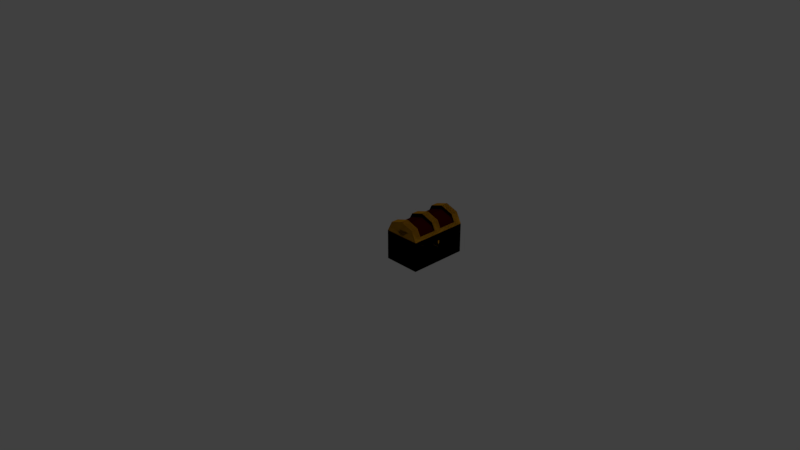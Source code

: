 # Source: Chest_1x1x1.blend  (saved by Blender 2.79.0; exported with 4.5.12 LTS)
import bpy
from mathutils import Matrix  # noqa: F401  (used for matrix-valued properties, if any)

bpy.ops.wm.read_factory_settings(use_empty=True)
scene = bpy.context.scene
scene.name = 'Scene'

# ---- collections
col_collection_1 = bpy.data.collections.new('Collection 1'); scene.collection.children.link(col_collection_1)

# ---- materials (node trees are filled in below, after node groups)
mat_gold = bpy.data.materials.new('Gold')
mat_gold.alpha_threshold = 0.0
mat_gold.use_transparent_shadow = False
mat_gold.diffuse_color = (0.6038, 0.2767, 0.01169, 1.0)
mat_gold.roughness = 0.5
mat_gold.specular_intensity = 0.65
mat_darkred = bpy.data.materials.new('DarkRed')
mat_darkred.alpha_threshold = 0.0
mat_darkred.use_transparent_shadow = False
mat_darkred.diffuse_color = (0.05222, 0.000497, 0.0, 1.0)
mat_darkred.roughness = 0.5
mat_darkred.specular_intensity = 0.0

# ---- material node trees

# ---- world
world_world = bpy.data.worlds.new('World'); scene.world = world_world
world_world.color = (0.05088, 0.05088, 0.05088)
world_world.use_sun_shadow = False
world_world.sun_shadow_jitter_overblur = 0.0
world_world.cycles.sampling_method = 'MANUAL'

# ---- cameras
cam_camera = bpy.data.cameras.new('Camera')
cam_camera.clip_end = 100.0
cam_camera.lens = 35.0
cam_camera.sensor_width = 32.0
cam_camera.sensor_height = 18.0
cam_camera.ortho_scale = 7.314
cam_camera.dof.focus_distance = 0.0
cam_camera.dof.aperture_fstop = 128.0

# ---- lights
light_lamp = bpy.data.lights.new('Lamp', 'POINT')
light_lamp.transmission_factor = 0.0
light_lamp.cutoff_distance = 30.0
light_lamp.energy = 100.0
light_lamp.shadow_buffer_clip_start = 1.001
light_lamp.shadow_soft_size = 0.1
light_lamp.shadow_maximum_resolution = 0.006
light_lamp.use_absolute_resolution = True

# ---- meshes
me_chest_1x1x1_closed_b_002 = bpy.data.meshes.new('Chest_1x1x1_Closed_B.002')
me_chest_1x1x1_closed_b_002.from_pydata([(0.25, 0.3, 0.2), (0.25, -0.3, 0.2), (0.4268, 0.4, 0.1414), (0.4268, -0.4, 0.1414), (0.5, 0.4, 1.49e-07), (0.5, -0.4, 1.192e-07), (-2.235e-07, 0.4, -5.96e-08), (-1.937e-07, -0.4, -5.96e-08), (0.07322, 0.4, 0.1414), (0.07322, -0.4, 0.1414), (0.0, -0.4, 1.192e-07), (0.0, 0.4, -1.192e-07), (0.25, -5.96e-08, 0.2), (0.4268, -0.05, 0.1414), (0.07322, -0.05, 0.1414), (0.477, -0.05, 0.0444), (0.02299, -0.05, 0.0444), (0.25, -0.4, 0.1368), (0.4268, -0.3, 0.1414), (0.07322, 0.05, 0.1414), (0.02299, 0.05, 0.0444), (0.02299, -0.3, 0.0444), (0.07322, -0.3, 0.1414), (0.477, 0.05, 0.0444), (0.4268, 0.05, 0.1414), (0.477, -0.3, 0.0444), (0.25, -0.05, 0.2), (0.25, 0.4, 0.1368), (0.07322, 0.3, 0.1414), (0.4268, 0.3, 0.1414), (0.02299, 0.3, 0.0444), (0.07322, -5.96e-08, 0.1414), (0.0, 0.0, 0.0), (0.477, 0.3, 0.0444), (0.4268, -5.96e-08, 0.1414), (0.25, 0.05, 0.2), (0.5, -3.874e-07, -5.96e-08), (0.5, 0.4, -5.96e-08), (0.5, -0.4, -5.96e-08), (0.25, -0.3, 0.15), (0.25, -0.05, 0.15), (0.4268, 0.05, 0.09142), (0.4268, 0.3, 0.09142), (0.07322, 0.3, 0.09142), (0.02299, 0.3, -8.196e-08), (0.07322, -0.3, 0.09142), (0.02299, -0.3, 1.267e-07), (0.07322, 0.05, 0.09142), (0.25, 0.3, 0.15), (0.25, 0.05, 0.15), (0.4268, -0.3, 0.09142), (0.4268, -0.05, 0.09142), (0.07322, -0.05, 0.09142), (0.477, 0.3, -2.235e-08), (0.477, -0.3, -2.235e-08), (0.02299, -0.05, 3.725e-08), (0.477, -0.05, 7.451e-09), (0.02299, 0.05, 7.451e-09), (0.477, 0.05, -5.215e-08), (0.25, 0.4, 0.2), (0.4014, 0.4, 0.06), (0.3847, 0.4, 0.09215), (0.09863, 0.4, 0.06), (0.1153, 0.4, 0.09215), (0.44, 0.4, 1.639e-07), (0.06, 0.4, 5.96e-08), (0.25, -0.4, 0.2), (0.3847, -0.4, 0.09215), (0.4014, -0.4, 0.06), (0.09863, -0.4, 0.06), (0.1153, -0.4, 0.09215), (0.06, -0.4, 2.98e-08), (0.44, -0.4, 1.192e-07), (0.3847, 0.34, 0.09215), (0.4014, 0.34, 0.06), (0.09863, 0.34, 0.06), (0.1153, 0.34, 0.09215), (0.25, 0.34, 0.1368), (0.44, 0.34, 1.592e-07), (0.06, 0.34, 5.491e-08), (0.4014, -0.34, 0.06), (0.3847, -0.34, 0.09215), (0.1153, -0.34, 0.09215), (0.09863, -0.34, 0.06), (0.25, -0.34, 0.1368), (0.44, -0.34, 1.004e-07), (0.06, -0.34, 1.102e-08)], [], [(28, 30, 44, 43), (25, 15, 56, 54), (24, 23, 58, 41), (22, 1, 39, 45), (23, 33, 53, 58), (63, 27, 17, 70), (5, 68, 72), (71, 69, 7), (61, 60, 68, 67), (65, 6, 62), (60, 4, 64), (30, 20, 57, 44), (14, 16, 55, 52), (0, 28, 43, 48), (18, 1, 66, 3), (16, 14, 31, 32), (22, 21, 10, 9), (1, 22, 9, 66), (15, 25, 38, 36), (21, 16, 32, 10), (13, 15, 36, 34), (14, 26, 12, 31), (26, 13, 34, 12), (25, 18, 3, 38), (0, 29, 2, 59), (30, 28, 8, 11), (19, 20, 32, 31), (28, 0, 59, 8), (20, 30, 11, 32), (33, 23, 36, 37), (23, 24, 34, 36), (35, 19, 31, 12), (24, 35, 12, 34), (29, 33, 37, 2), (40, 39, 50, 51), (41, 58, 53, 42), (44, 57, 47, 43), (55, 46, 45, 52), (52, 45, 39, 40), (56, 51, 50, 54), (43, 47, 49, 48), (48, 49, 41, 42), (19, 35, 49, 47), (16, 21, 46, 55), (29, 0, 48, 42), (33, 29, 42, 53), (35, 24, 41, 49), (21, 22, 45, 46), (15, 13, 51, 56), (18, 25, 54, 50), (26, 14, 52, 40), (20, 19, 47, 57), (1, 18, 50, 39), (13, 26, 40, 51), (61, 27, 59, 2), (60, 61, 2, 4), (63, 62, 6, 8), (27, 63, 8, 59), (17, 67, 3, 66), (67, 68, 5, 3), (68, 60, 64, 72), (27, 61, 67, 17), (69, 70, 9, 7), (70, 17, 66, 9), (69, 71, 65, 62), (69, 62, 63, 70), (7, 6, 65, 71), (72, 64, 37, 36, 38), (27, 63, 76, 77), (71, 69, 83, 86), (73, 77, 76, 75, 79, 78, 74), (63, 62, 75, 76), (64, 60, 74, 78), (61, 27, 77, 73), (65, 64, 78, 79), (60, 61, 73, 74), (62, 65, 79, 75), (80, 85, 86, 83, 82, 84, 81), (67, 68, 80, 81), (17, 67, 81, 84), (70, 17, 84, 82), (68, 72, 85, 80), (69, 70, 82, 83), (72, 71, 86, 85), (27, 61, 60, 64, 65, 62, 63), (72, 68, 67, 17, 70, 69, 71)])
me_chest_1x1x1_closed_b_002.polygons.foreach_set('material_index', [0, 0, 0, 0, 0, 0, 0, 0, 0, 0, 0, 0, 0, 0, 0, 0, 0, 0, 0, 0, 0, 0, 0, 0, 0, 0, 0, 0, 0, 0, 0, 0, 0, 0, 1, 1, 1, 1, 1, 1, 1, 1, 0, 0, 0, 0, 0, 0, 0, 0, 0, 0, 0, 0, 0, 0, 0, 0, 0, 0, 0, 0, 0, 0, 0, 0, 0, 0, 0, 0, 0, 0, 0, 0, 0, 0, 0, 0, 0, 0, 0, 0, 0, 0, 0, 0])
me_chest_1x1x1_closed_b_002.materials.append(mat_gold)
me_chest_1x1x1_closed_b_002.materials.append(mat_darkred)
me_chest_1x1x1_closed_b_002.use_remesh_preserve_volume = False
me_chest_1x1x1_closed_b_002.use_remesh_preserve_attributes = False
me_chest_1x1x1_closed_b_002.use_mirror_vertex_groups = False
me_chest_1x1x1_closed_b_002.update()
me_chest_1x1x1_closed_b_001 = bpy.data.meshes.new('Chest_1x1x1_Closed_B.001')
me_chest_1x1x1_closed_b_001.from_pydata([(0.75, 0.9, 0.4), (0.75, 0.1, 0.4), (0.5, 0.1, 0.4), (0.5, 0.9, 0.4), (0.25, 0.9, 0.4), (0.25, 0.1, 0.4), (0.75, 0.8, 0.05), (0.75, 0.2, 0.05), (0.25, 0.1, 0.0), (0.25, 0.9, 0.0), (0.75, 0.75, 0.3), (0.75, 0.25, 0.3), (0.31, 0.16, 0.4), (0.31, 0.84, 0.4), (0.31, 0.5, 0.4), (0.75, 0.51, 0.3), (0.75, 0.9, 0.0), (0.75, 0.1, 0.0), (0.69, 0.5, 0.4), (0.69, 0.84, 0.4), (0.69, 0.16, 0.4), (0.75, 0.5, 0.05), (0.75, 0.51, 0.2624), (0.75, 0.8, 0.2), (0.75, 0.8, 0.35), (0.75, 0.49, 0.3), (0.75, 0.49, 0.2624), (0.75, 0.2, 0.2), (0.75, 0.2, 0.35), (0.75, 0.5, 0.3), (0.75, 0.5, 0.2), (0.7, 0.5, 0.05), (0.7, 0.2, 0.05), (0.7, 0.8, 0.2), (0.7, 0.8, 0.35), (0.7, 0.2, 0.2), (0.7, 0.2, 0.35), (0.7, 0.8, 0.05), (0.7, 0.5, 0.2), (0.7, 0.8, 0.25), (0.7, 0.75, 0.3), (0.7, 0.55, 0.3), (0.7, 0.55, 0.25), (0.7, 0.2, 0.25), (0.7, 0.25, 0.3), (0.7, 0.45, 0.3), (0.7, 0.45, 0.25), (0.75, 0.5, 0.4), (0.75, 0.1, 0.4), (0.75, 0.9, 0.4), (0.25, 0.9, 0.4), (0.25, 0.1, 0.4), (0.25, 0.5, 0.4), (0.31, 0.16, 0.05), (0.31, 0.84, 0.05), (0.31, 0.5, 0.05), (0.69, 0.5, 0.05), (0.69, 0.84, 0.05), (0.69, 0.16, 0.05), (0.75, 0.55, 0.3), (0.75, 0.55, 0.25), (0.75, 0.5, 0.35), (0.75, 0.5, 0.25), (0.75, 0.45, 0.3), (0.75, 0.45, 0.25), (0.7, 0.5, 0.3), (0.7, 0.5, 0.25), (0.7, 0.51, 0.3), (0.7, 0.51, 0.2624), (0.7, 0.49, 0.3), (0.7, 0.49, 0.2624)], [(1, 2), (0, 3), (3, 4), (2, 5)], [(16, 17, 8, 9), (17, 48, 51, 8), (8, 51, 52, 50, 9), (49, 16, 9, 50), (6, 21, 7, 17, 16), (24, 23, 6, 16, 49), (7, 27, 28, 48, 17), (28, 61, 47, 48), (61, 24, 49, 47), (21, 6, 37, 31), (30, 64, 46, 38), (28, 27, 35, 36), (60, 30, 38, 42), (23, 24, 34, 33), (59, 10, 24, 61), (25, 26, 70, 69), (11, 28, 36, 44), (7, 21, 31, 32), (11, 63, 61, 28), (26, 62, 66, 70), (24, 10, 40, 34), (43, 46, 45, 44), (31, 38, 35, 32), (31, 37, 33, 38), (39, 40, 41, 42), (40, 39, 33, 34), (39, 42, 38, 33), (43, 44, 36, 35), (46, 43, 35, 38), (10, 59, 41, 40), (6, 23, 33, 37), (63, 11, 44, 45), (59, 60, 42, 41), (27, 7, 32, 35), (64, 63, 45, 46), (19, 13, 54, 57), (18, 20, 48, 47), (13, 19, 49, 50), (20, 12, 51, 48), (14, 13, 50, 52), (19, 18, 47, 49), (12, 14, 52, 51), (54, 55, 53, 58, 56, 57), (18, 19, 57, 56), (12, 20, 58, 53), (20, 18, 56, 58), (14, 12, 53, 55), (13, 14, 55, 54), (15, 22, 60, 59), (29, 15, 59, 61), (22, 62, 30, 60), (26, 25, 63, 64), (25, 29, 61, 63), (62, 26, 64, 30), (68, 67, 65, 66), (69, 70, 66, 65), (15, 29, 65, 67), (29, 25, 69, 65), (62, 22, 68, 66), (22, 15, 67, 68)])
me_chest_1x1x1_closed_b_001.polygons.foreach_set('material_index', [0, 0, 0, 0, 0, 0, 0, 0, 0, 0, 0, 0, 0, 0, 0, 1, 0, 0, 0, 1, 0, 1, 1, 1, 1, 1, 1, 1, 1, 0, 0, 0, 0, 0, 0, 0, 0, 0, 0, 0, 0, 0, 0, 0, 0, 0, 0, 0, 0, 0, 0, 0, 0, 0, 1, 1, 1, 1, 1, 1])
me_chest_1x1x1_closed_b_001.materials.append(mat_gold)
me_chest_1x1x1_closed_b_001.materials.append(mat_darkred)
me_chest_1x1x1_closed_b_001.use_remesh_preserve_volume = False
me_chest_1x1x1_closed_b_001.use_remesh_preserve_attributes = False
me_chest_1x1x1_closed_b_001.use_mirror_vertex_groups = False
me_chest_1x1x1_closed_b_001.update()
me_chest_1x1x1_closed_b = bpy.data.meshes.new('Chest_1x1x1_Closed_B')
me_chest_1x1x1_closed_b.from_pydata([(0.5, 0.8, 0.6), (0.5, 0.2, 0.6), (0.6768, 0.9, 0.5414), (0.6768, 0.1, 0.5414), (0.75, 0.9, 0.4), (0.75, 0.1, 0.4), (0.5, 0.1, 0.4), (0.5, 0.9, 0.4), (0.25, 0.9, 0.4), (0.25, 0.1, 0.4), (0.3232, 0.9, 0.5414), (0.3232, 0.1, 0.5414), (0.75, 0.8, 0.05), (0.75, 0.2, 0.05), (0.25, 0.1, 0.0), (0.25, 0.9, 0.0), (0.75, 0.75, 0.3), (0.75, 0.25, 0.3), (0.25, 0.1, 0.4), (0.25, 0.9, 0.4), (0.5, 0.5, 0.6), (0.6768, 0.45, 0.5414), (0.3232, 0.45, 0.5414), (0.727, 0.45, 0.4444), (0.273, 0.45, 0.4444), (0.5, 0.1, 0.6), (0.6768, 0.2, 0.5414), (0.3232, 0.55, 0.5414), (0.273, 0.55, 0.4444), (0.273, 0.2, 0.4444), (0.3232, 0.2, 0.5414), (0.727, 0.55, 0.4444), (0.6768, 0.55, 0.5414), (0.727, 0.2, 0.4444), (0.5, 0.45, 0.6), (0.5, 0.9, 0.6), (0.3232, 0.8, 0.5414), (0.6768, 0.8, 0.5414), (0.273, 0.8, 0.4444), (0.3232, 0.5, 0.5414), (0.25, 0.5, 0.4), (0.75, 0.55, 0.3), (0.727, 0.8, 0.4444), (0.6768, 0.5, 0.5414), (0.5, 0.55, 0.6), (0.75, 0.9, 0.0), (0.75, 0.1, 0.0), (0.75, 0.5, 0.4), (0.75, 0.9, 0.4), (0.75, 0.1, 0.4), (0.75, 0.5, 0.05), (0.5, 0.2, 0.55), (0.5, 0.45, 0.55), (0.75, 0.55, 0.25), (0.75, 0.8, 0.2), (0.75, 0.8, 0.35), (0.75, 0.45, 0.3), (0.75, 0.45, 0.25), (0.75, 0.2, 0.2), (0.75, 0.2, 0.35), (0.75, 0.5, 0.35), (0.75, 0.5, 0.2), (0.7, 0.5, 0.05), (0.7, 0.2, 0.05), (0.7, 0.8, 0.2), (0.7, 0.8, 0.35), (0.7, 0.2, 0.2), (0.7, 0.2, 0.35), (0.7, 0.8, 0.05), (0.7, 0.5, 0.2), (0.7, 0.8, 0.25), (0.7, 0.75, 0.3), (0.7, 0.55, 0.3), (0.7, 0.55, 0.25), (0.7, 0.2, 0.25), (0.7, 0.25, 0.3), (0.7, 0.45, 0.3), (0.7, 0.45, 0.25), (0.6768, 0.55, 0.4914), (0.6768, 0.8, 0.4914), (0.3232, 0.8, 0.4914), (0.273, 0.8, 0.3944), (0.3232, 0.2, 0.4914), (0.273, 0.2, 0.3944), (0.3232, 0.55, 0.4914), (0.5, 0.8, 0.55), (0.5, 0.55, 0.55), (0.6768, 0.2, 0.4914), (0.6768, 0.45, 0.4914), (0.3232, 0.45, 0.4914), (0.727, 0.8, 0.3944), (0.727, 0.2, 0.3944), (0.273, 0.45, 0.3944), (0.727, 0.45, 0.3944), (0.273, 0.55, 0.3944), (0.727, 0.55, 0.3944)], [], [(36, 38, 81, 80), (33, 23, 93, 91), (32, 31, 95, 78), (30, 1, 51, 82), (31, 42, 90, 95), (11, 9, 6), (6, 25, 11), (25, 6, 3), (3, 6, 5), (4, 7, 2), (2, 7, 35), (35, 7, 10), (7, 8, 10), (45, 46, 14, 15), (46, 49, 18, 14), (14, 18, 40, 19, 15), (48, 45, 15, 19), (38, 28, 94, 81), (22, 24, 92, 89), (0, 36, 80, 85), (26, 1, 25, 3), (24, 22, 39, 40), (30, 29, 18, 11), (1, 30, 11, 25), (23, 33, 49, 47), (29, 24, 40, 18), (21, 23, 47, 43), (22, 34, 20, 39), (34, 21, 43, 20), (33, 26, 3, 49), (0, 37, 2, 35), (38, 36, 10, 19), (27, 28, 40, 39), (36, 0, 35, 10), (28, 38, 19, 40), (42, 31, 47, 48), (31, 32, 43, 47), (44, 27, 39, 20), (32, 44, 20, 43), (37, 42, 48, 2), (12, 50, 13, 46, 45), (55, 54, 12, 45, 48), (13, 58, 59, 49, 46), (59, 60, 47, 49), (60, 55, 48, 47), (50, 12, 68, 62), (61, 57, 77, 69), (59, 58, 66, 67), (53, 61, 69, 73), (54, 55, 65, 64), (41, 16, 55, 60), (53, 41, 60, 61), (17, 59, 67, 75), (13, 50, 62, 63), (17, 56, 60, 59), (56, 57, 61, 60), (55, 16, 71, 65), (74, 77, 76, 75), (62, 69, 66, 63), (62, 68, 64, 69), (70, 71, 72, 73), (71, 70, 64, 65), (70, 73, 69, 64), (74, 75, 67, 66), (77, 74, 66, 69), (16, 41, 72, 71), (12, 54, 64, 68), (56, 17, 75, 76), (41, 53, 73, 72), (58, 13, 63, 66), (57, 56, 76, 77), (52, 51, 87, 88), (78, 95, 90, 79), (81, 94, 84, 80), (92, 83, 82, 89), (89, 82, 51, 52), (93, 88, 87, 91), (80, 84, 86, 85), (85, 86, 78, 79), (27, 44, 86, 84), (24, 29, 83, 92), (37, 0, 85, 79), (42, 37, 79, 90), (44, 32, 78, 86), (29, 30, 82, 83), (23, 21, 88, 93), (26, 33, 91, 87), (34, 22, 89, 52), (28, 27, 84, 94), (1, 26, 87, 51), (21, 34, 52, 88)])
me_chest_1x1x1_closed_b.polygons.foreach_set('material_index', [0, 0, 0, 0, 0, 0, 0, 0, 0, 0, 0, 0, 0, 0, 0, 0, 0, 0, 0, 0, 0, 0, 0, 0, 0, 0, 0, 0, 0, 0, 0, 0, 0, 0, 0, 0, 0, 0, 0, 0, 0, 0, 0, 0, 0, 0, 0, 0, 0, 0, 0, 0, 0, 0, 0, 0, 0, 1, 1, 1, 1, 1, 1, 1, 1, 0, 0, 0, 0, 0, 0, 1, 1, 1, 1, 1, 1, 1, 1, 0, 0, 0, 0, 0, 0, 0, 0, 0, 0, 0, 0])
me_chest_1x1x1_closed_b.materials.append(mat_gold)
me_chest_1x1x1_closed_b.materials.append(mat_darkred)
me_chest_1x1x1_closed_b.use_remesh_preserve_volume = False
me_chest_1x1x1_closed_b.use_remesh_preserve_attributes = False
me_chest_1x1x1_closed_b.use_mirror_vertex_groups = False
me_chest_1x1x1_closed_b.update()

# ---- objects
ob_chest_1x1x1_top = bpy.data.objects.new('Chest_1x1x1_Top', me_chest_1x1x1_closed_b_002)
ob_chest_1x1x1_base = bpy.data.objects.new('Chest_1x1x1_Base', me_chest_1x1x1_closed_b_001)
ob_lamp = bpy.data.objects.new('Lamp', light_lamp)
ob_camera = bpy.data.objects.new('Camera', cam_camera)
ob_chest_1x1x1 = bpy.data.objects.new('Chest_1x1x1', me_chest_1x1x1_closed_b)

# ---- transforms, parenting, visibility, modifiers, constraints
ob_chest_1x1x1_top.location = (0.25, 0.5, 0.4)
ob_chest_1x1x1_top.lock_rotations_4d = False
ob_chest_1x1x1_top.empty_display_type = 'ARROWS'
ob_chest_1x1x1_top.lineart.crease_threshold = 0.0
ob_chest_1x1x1_base.location = (0.0, 0.0, 0.0)
ob_chest_1x1x1_base.lock_rotations_4d = False
ob_chest_1x1x1_base.empty_display_type = 'ARROWS'
ob_chest_1x1x1_base.lineart.crease_threshold = 0.0
ob_lamp.location = (4.076, 1.005, 5.904)
ob_lamp.rotation_euler = (0.6503, 0.05522, 1.866)
ob_lamp.lock_rotations_4d = False
ob_lamp.empty_display_type = 'ARROWS'
ob_lamp.color = (0.0, 0.0, 0.0, 0.0)
ob_lamp.lineart.crease_threshold = 0.0
ob_camera.location = (7.481, -6.508, 5.344)
ob_camera.rotation_euler = (1.109, 0.0, 0.8149)
ob_camera.lock_rotations_4d = False
ob_camera.empty_display_type = 'ARROWS'
ob_camera.color = (0.0, 0.0, 0.0, 0.0)
ob_camera.display_type = 'WIRE'
ob_camera.lineart.crease_threshold = 0.0
ob_chest_1x1x1.location = (0.0, 0.0, 0.0)
ob_chest_1x1x1.lock_rotations_4d = False
ob_chest_1x1x1.empty_display_type = 'ARROWS'
ob_chest_1x1x1.hide_viewport = True
ob_chest_1x1x1.lineart.crease_threshold = 0.0

# ---- collection membership
col_collection_1.objects.link(ob_chest_1x1x1_top)
col_collection_1.objects.link(ob_chest_1x1x1_base)
col_collection_1.objects.link(ob_lamp)
col_collection_1.objects.link(ob_camera)
col_collection_1.objects.link(ob_chest_1x1x1)

# ---- scene / render settings (as saved in the file)
scene.camera = ob_camera
scene.frame_start = 1; scene.frame_end = 41; scene.frame_set(41)
scene.render.engine = 'BLENDER_EEVEE_NEXT'
scene.render.resolution_percentage = 50
scene.render.dither_intensity = 0.0
scene.cycles.use_denoising = False
scene.cycles.samples = 128
scene.cycles.sampling_pattern = 'TABULATED_SOBOL'
scene.cycles.use_adaptive_sampling = False
scene.cycles.use_light_tree = False
scene.cycles.blur_glossy = 0.0
scene.cycles.sample_clamp_indirect = 0.0
scene.view_settings.view_transform = 'Standard'
bpy.context.view_layer.update()
